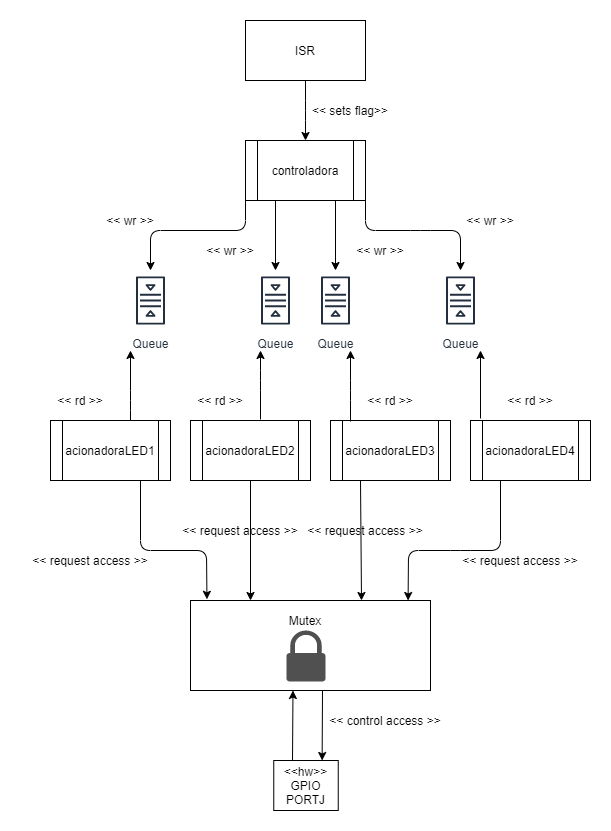

The diagram above was exported from draw.io. Its source (the exported page's mxGraphModel, read from the mxfile embedded in the PNG):
<mxGraphModel dx="1350" dy="642" grid="1" gridSize="10" guides="1" tooltips="1" connect="1" arrows="1" fold="1" page="1" pageScale="1" pageWidth="850" pageHeight="1100" math="0" shadow="0" extFonts="Permanent Marker^https://fonts.googleapis.com/css?family=Permanent+Marker">
  <root>
    <mxCell id="0" />
    <mxCell id="1" parent="0" />
    <mxCell id="viQ65WrflVBExXXhq5Lv-1" value="ISR" style="rounded=0;whiteSpace=wrap;html=1;" parent="1" vertex="1">
      <mxGeometry x="365" y="40" width="120" height="60" as="geometry" />
    </mxCell>
    <mxCell id="viQ65WrflVBExXXhq5Lv-2" value="" style="endArrow=classic;html=1;exitX=0.5;exitY=1;exitDx=0;exitDy=0;" parent="1" source="viQ65WrflVBExXXhq5Lv-1" edge="1">
      <mxGeometry width="50" height="50" relative="1" as="geometry">
        <mxPoint x="685" y="360" as="sourcePoint" />
        <mxPoint x="425" y="160" as="targetPoint" />
        <Array as="points">
          <mxPoint x="425" y="130" />
        </Array>
      </mxGeometry>
    </mxCell>
    <mxCell id="viQ65WrflVBExXXhq5Lv-3" value="controladora" style="shape=process;whiteSpace=wrap;html=1;backgroundOutline=1;" parent="1" vertex="1">
      <mxGeometry x="365" y="160" width="120" height="60" as="geometry" />
    </mxCell>
    <mxCell id="viQ65WrflVBExXXhq5Lv-4" value="&amp;lt;&amp;lt; sets flag&amp;gt;&amp;gt;" style="text;html=1;strokeColor=none;fillColor=none;align=center;verticalAlign=middle;whiteSpace=wrap;rounded=0;" parent="1" vertex="1">
      <mxGeometry x="430" y="120" width="80" height="20" as="geometry" />
    </mxCell>
    <mxCell id="viQ65WrflVBExXXhq5Lv-5" value="" style="endArrow=classic;html=1;exitX=1;exitY=1;exitDx=0;exitDy=0;" parent="1" source="viQ65WrflVBExXXhq5Lv-3" edge="1">
      <mxGeometry width="50" height="50" relative="1" as="geometry">
        <mxPoint x="430" y="340" as="sourcePoint" />
        <mxPoint x="580" y="290" as="targetPoint" />
        <Array as="points">
          <mxPoint x="485" y="250" />
          <mxPoint x="540" y="250" />
          <mxPoint x="580" y="250" />
        </Array>
      </mxGeometry>
    </mxCell>
    <mxCell id="viQ65WrflVBExXXhq5Lv-6" value="" style="endArrow=classic;html=1;exitX=0.75;exitY=1;exitDx=0;exitDy=0;" parent="1" source="viQ65WrflVBExXXhq5Lv-3" edge="1">
      <mxGeometry width="50" height="50" relative="1" as="geometry">
        <mxPoint x="430" y="340" as="sourcePoint" />
        <mxPoint x="455" y="290" as="targetPoint" />
      </mxGeometry>
    </mxCell>
    <mxCell id="viQ65WrflVBExXXhq5Lv-7" value="" style="endArrow=classic;html=1;exitX=0.25;exitY=1;exitDx=0;exitDy=0;" parent="1" source="viQ65WrflVBExXXhq5Lv-3" edge="1">
      <mxGeometry width="50" height="50" relative="1" as="geometry">
        <mxPoint x="430" y="340" as="sourcePoint" />
        <mxPoint x="395" y="290" as="targetPoint" />
      </mxGeometry>
    </mxCell>
    <mxCell id="viQ65WrflVBExXXhq5Lv-8" value="" style="endArrow=classic;html=1;exitX=0;exitY=1;exitDx=0;exitDy=0;" parent="1" source="viQ65WrflVBExXXhq5Lv-3" edge="1">
      <mxGeometry width="50" height="50" relative="1" as="geometry">
        <mxPoint x="430" y="340" as="sourcePoint" />
        <mxPoint x="270" y="290" as="targetPoint" />
        <Array as="points">
          <mxPoint x="365" y="250" />
          <mxPoint x="270" y="250" />
        </Array>
      </mxGeometry>
    </mxCell>
    <mxCell id="viQ65WrflVBExXXhq5Lv-9" value="Queue" style="outlineConnect=0;fontColor=#232F3E;gradientColor=none;strokeColor=#232F3E;fillColor=#ffffff;dashed=0;verticalLabelPosition=bottom;verticalAlign=top;align=center;html=1;fontSize=12;fontStyle=0;aspect=fixed;shape=mxgraph.aws4.resourceIcon;resIcon=mxgraph.aws4.queue;direction=south;" parent="1" vertex="1">
      <mxGeometry x="240" y="290" width="60" height="60" as="geometry" />
    </mxCell>
    <mxCell id="viQ65WrflVBExXXhq5Lv-10" value="Queue" style="outlineConnect=0;fontColor=#232F3E;gradientColor=none;strokeColor=#232F3E;fillColor=#ffffff;dashed=0;verticalLabelPosition=bottom;verticalAlign=top;align=center;html=1;fontSize=12;fontStyle=0;aspect=fixed;shape=mxgraph.aws4.resourceIcon;resIcon=mxgraph.aws4.queue;direction=south;" parent="1" vertex="1">
      <mxGeometry x="365" y="290" width="60" height="60" as="geometry" />
    </mxCell>
    <mxCell id="viQ65WrflVBExXXhq5Lv-11" value="Queue" style="outlineConnect=0;fontColor=#232F3E;gradientColor=none;strokeColor=#232F3E;fillColor=#ffffff;dashed=0;verticalLabelPosition=bottom;verticalAlign=top;align=center;html=1;fontSize=12;fontStyle=0;aspect=fixed;shape=mxgraph.aws4.resourceIcon;resIcon=mxgraph.aws4.queue;direction=south;" parent="1" vertex="1">
      <mxGeometry x="425" y="290" width="60" height="60" as="geometry" />
    </mxCell>
    <mxCell id="viQ65WrflVBExXXhq5Lv-12" value="Queue" style="outlineConnect=0;fontColor=#232F3E;gradientColor=none;strokeColor=#232F3E;fillColor=#ffffff;dashed=0;verticalLabelPosition=bottom;verticalAlign=top;align=center;html=1;fontSize=12;fontStyle=0;aspect=fixed;shape=mxgraph.aws4.resourceIcon;resIcon=mxgraph.aws4.queue;direction=south;" parent="1" vertex="1">
      <mxGeometry x="550" y="290" width="60" height="60" as="geometry" />
    </mxCell>
    <mxCell id="viQ65WrflVBExXXhq5Lv-13" value="&amp;lt;&amp;lt; wr &amp;gt;&amp;gt;" style="text;html=1;strokeColor=none;fillColor=none;align=center;verticalAlign=middle;whiteSpace=wrap;rounded=0;" parent="1" vertex="1">
      <mxGeometry x="550" y="230" width="120" height="20" as="geometry" />
    </mxCell>
    <mxCell id="viQ65WrflVBExXXhq5Lv-14" value="&amp;lt;&amp;lt; wr &amp;gt;&amp;gt;" style="text;html=1;strokeColor=none;fillColor=none;align=center;verticalAlign=middle;whiteSpace=wrap;rounded=0;" parent="1" vertex="1">
      <mxGeometry x="190" y="230" width="120" height="20" as="geometry" />
    </mxCell>
    <mxCell id="viQ65WrflVBExXXhq5Lv-15" value="&amp;lt;&amp;lt; wr &amp;gt;&amp;gt;" style="text;html=1;strokeColor=none;fillColor=none;align=center;verticalAlign=middle;whiteSpace=wrap;rounded=0;" parent="1" vertex="1">
      <mxGeometry x="440" y="260" width="120" height="20" as="geometry" />
    </mxCell>
    <mxCell id="viQ65WrflVBExXXhq5Lv-16" value="&amp;lt;&amp;lt; wr &amp;gt;&amp;gt;" style="text;html=1;strokeColor=none;fillColor=none;align=center;verticalAlign=middle;whiteSpace=wrap;rounded=0;" parent="1" vertex="1">
      <mxGeometry x="290" y="260" width="120" height="20" as="geometry" />
    </mxCell>
    <mxCell id="viQ65WrflVBExXXhq5Lv-17" value="acionadoraLED1" style="shape=process;whiteSpace=wrap;html=1;backgroundOutline=1;" parent="1" vertex="1">
      <mxGeometry x="170" y="440" width="120" height="60" as="geometry" />
    </mxCell>
    <mxCell id="viQ65WrflVBExXXhq5Lv-18" value="acionadoraLED2" style="shape=process;whiteSpace=wrap;html=1;backgroundOutline=1;" parent="1" vertex="1">
      <mxGeometry x="310" y="440" width="120" height="60" as="geometry" />
    </mxCell>
    <mxCell id="viQ65WrflVBExXXhq5Lv-19" value="acionadoraLED3" style="shape=process;whiteSpace=wrap;html=1;backgroundOutline=1;" parent="1" vertex="1">
      <mxGeometry x="450" y="440" width="120" height="60" as="geometry" />
    </mxCell>
    <mxCell id="viQ65WrflVBExXXhq5Lv-20" value="acionadoraLED4" style="shape=process;whiteSpace=wrap;html=1;backgroundOutline=1;" parent="1" vertex="1">
      <mxGeometry x="590" y="440" width="120" height="60" as="geometry" />
    </mxCell>
    <mxCell id="viQ65WrflVBExXXhq5Lv-21" value="" style="endArrow=classic;html=1;" parent="1" edge="1">
      <mxGeometry width="50" height="50" relative="1" as="geometry">
        <mxPoint x="380" y="439" as="sourcePoint" />
        <mxPoint x="380" y="370" as="targetPoint" />
        <Array as="points">
          <mxPoint x="380" y="400" />
        </Array>
      </mxGeometry>
    </mxCell>
    <mxCell id="viQ65WrflVBExXXhq5Lv-23" value="" style="endArrow=classic;html=1;" parent="1" edge="1">
      <mxGeometry width="50" height="50" relative="1" as="geometry">
        <mxPoint x="470" y="441" as="sourcePoint" />
        <mxPoint x="470" y="370" as="targetPoint" />
        <Array as="points">
          <mxPoint x="470" y="410" />
        </Array>
      </mxGeometry>
    </mxCell>
    <mxCell id="viQ65WrflVBExXXhq5Lv-24" value="" style="endArrow=classic;html=1;" parent="1" edge="1">
      <mxGeometry width="50" height="50" relative="1" as="geometry">
        <mxPoint x="600" y="438" as="sourcePoint" />
        <mxPoint x="600" y="370" as="targetPoint" />
        <Array as="points" />
      </mxGeometry>
    </mxCell>
    <mxCell id="viQ65WrflVBExXXhq5Lv-25" value="" style="endArrow=classic;html=1;" parent="1" edge="1">
      <mxGeometry width="50" height="50" relative="1" as="geometry">
        <mxPoint x="250" y="440" as="sourcePoint" />
        <mxPoint x="250" y="370" as="targetPoint" />
        <Array as="points">
          <mxPoint x="250" y="420" />
        </Array>
      </mxGeometry>
    </mxCell>
    <mxCell id="viQ65WrflVBExXXhq5Lv-26" value="&amp;lt;&amp;lt; rd &amp;gt;&amp;gt;" style="text;html=1;strokeColor=none;fillColor=none;align=center;verticalAlign=middle;whiteSpace=wrap;rounded=0;" parent="1" vertex="1">
      <mxGeometry x="140" y="410" width="120" height="20" as="geometry" />
    </mxCell>
    <mxCell id="viQ65WrflVBExXXhq5Lv-27" value="&amp;lt;&amp;lt; rd &amp;gt;&amp;gt;" style="text;html=1;strokeColor=none;fillColor=none;align=center;verticalAlign=middle;whiteSpace=wrap;rounded=0;" parent="1" vertex="1">
      <mxGeometry x="280" y="410" width="120" height="20" as="geometry" />
    </mxCell>
    <mxCell id="viQ65WrflVBExXXhq5Lv-28" value="&amp;lt;&amp;lt; rd &amp;gt;&amp;gt;" style="text;html=1;strokeColor=none;fillColor=none;align=center;verticalAlign=middle;whiteSpace=wrap;rounded=0;" parent="1" vertex="1">
      <mxGeometry x="450" y="410" width="120" height="20" as="geometry" />
    </mxCell>
    <mxCell id="viQ65WrflVBExXXhq5Lv-29" value="&amp;lt;&amp;lt; rd &amp;gt;&amp;gt;" style="text;html=1;strokeColor=none;fillColor=none;align=center;verticalAlign=middle;whiteSpace=wrap;rounded=0;" parent="1" vertex="1">
      <mxGeometry x="590" y="410" width="120" height="20" as="geometry" />
    </mxCell>
    <mxCell id="viQ65WrflVBExXXhq5Lv-31" value="" style="endArrow=classic;html=1;exitX=0.75;exitY=1;exitDx=0;exitDy=0;entryX=0.135;entryY=-0.007;entryDx=0;entryDy=0;entryPerimeter=0;" parent="1" source="viQ65WrflVBExXXhq5Lv-17" edge="1">
      <mxGeometry width="50" height="50" relative="1" as="geometry">
        <mxPoint x="400" y="530" as="sourcePoint" />
        <mxPoint x="326.45000000000005" y="618.81" as="targetPoint" />
        <Array as="points">
          <mxPoint x="260" y="570" />
          <mxPoint x="326" y="570" />
        </Array>
      </mxGeometry>
    </mxCell>
    <mxCell id="viQ65WrflVBExXXhq5Lv-33" value="" style="endArrow=classic;html=1;exitX=0.5;exitY=1;exitDx=0;exitDy=0;entryX=0.25;entryY=0;entryDx=0;entryDy=0;" parent="1" source="viQ65WrflVBExXXhq5Lv-18" target="viQ65WrflVBExXXhq5Lv-43" edge="1">
      <mxGeometry width="50" height="50" relative="1" as="geometry">
        <mxPoint x="400" y="530" as="sourcePoint" />
        <mxPoint x="371" y="617" as="targetPoint" />
      </mxGeometry>
    </mxCell>
    <mxCell id="viQ65WrflVBExXXhq5Lv-34" value="" style="endArrow=classic;html=1;exitX=0.5;exitY=1;exitDx=0;exitDy=0;" parent="1" edge="1">
      <mxGeometry width="50" height="50" relative="1" as="geometry">
        <mxPoint x="480" y="500" as="sourcePoint" />
        <mxPoint x="481" y="620" as="targetPoint" />
      </mxGeometry>
    </mxCell>
    <mxCell id="viQ65WrflVBExXXhq5Lv-35" value="" style="endArrow=classic;html=1;entryX=0.88;entryY=0;entryDx=0;entryDy=0;entryPerimeter=0;" parent="1" edge="1">
      <mxGeometry width="50" height="50" relative="1" as="geometry">
        <mxPoint x="620" y="500" as="sourcePoint" />
        <mxPoint x="527.5999999999999" y="620" as="targetPoint" />
        <Array as="points">
          <mxPoint x="620" y="570" />
          <mxPoint x="580" y="570" />
          <mxPoint x="528" y="570" />
        </Array>
      </mxGeometry>
    </mxCell>
    <mxCell id="viQ65WrflVBExXXhq5Lv-36" value="&amp;lt;&amp;lt; request access &amp;gt;&amp;gt;" style="text;html=1;strokeColor=none;fillColor=none;align=center;verticalAlign=middle;whiteSpace=wrap;rounded=0;" parent="1" vertex="1">
      <mxGeometry x="150" y="570" width="120" height="20" as="geometry" />
    </mxCell>
    <mxCell id="viQ65WrflVBExXXhq5Lv-37" value="&amp;lt;&amp;lt; request access &amp;gt;&amp;gt;" style="text;html=1;strokeColor=none;fillColor=none;align=center;verticalAlign=middle;whiteSpace=wrap;rounded=0;" parent="1" vertex="1">
      <mxGeometry x="300" y="540" width="120" height="20" as="geometry" />
    </mxCell>
    <mxCell id="viQ65WrflVBExXXhq5Lv-38" value="&amp;lt;&amp;lt; request access &amp;gt;&amp;gt;" style="text;html=1;strokeColor=none;fillColor=none;align=center;verticalAlign=middle;whiteSpace=wrap;rounded=0;" parent="1" vertex="1">
      <mxGeometry x="425" y="540" width="120" height="20" as="geometry" />
    </mxCell>
    <mxCell id="viQ65WrflVBExXXhq5Lv-39" value="&amp;lt;&amp;lt; request access &amp;gt;&amp;gt;" style="text;html=1;strokeColor=none;fillColor=none;align=center;verticalAlign=middle;whiteSpace=wrap;rounded=0;" parent="1" vertex="1">
      <mxGeometry x="580" y="570" width="120" height="20" as="geometry" />
    </mxCell>
    <mxCell id="viQ65WrflVBExXXhq5Lv-42" value="&amp;lt;&amp;lt;hw&amp;gt;&amp;gt;&lt;br&gt;GPIO PORTJ" style="rounded=0;whiteSpace=wrap;html=1;" parent="1" vertex="1">
      <mxGeometry x="393.25" y="780" width="64.5" height="50" as="geometry" />
    </mxCell>
    <mxCell id="viQ65WrflVBExXXhq5Lv-43" value="" style="rounded=0;whiteSpace=wrap;html=1;" parent="1" vertex="1">
      <mxGeometry x="310" y="620" width="240" height="90" as="geometry" />
    </mxCell>
    <mxCell id="viQ65WrflVBExXXhq5Lv-41" value="" style="pointerEvents=1;shadow=0;dashed=0;html=1;strokeColor=none;fillColor=#505050;labelPosition=center;verticalLabelPosition=bottom;verticalAlign=top;outlineConnect=0;align=center;shape=mxgraph.office.security.lock_protected;" parent="1" vertex="1">
      <mxGeometry x="406" y="650" width="39" height="51" as="geometry" />
    </mxCell>
    <mxCell id="viQ65WrflVBExXXhq5Lv-40" value="Mutex" style="text;html=1;strokeColor=none;fillColor=none;align=center;verticalAlign=middle;whiteSpace=wrap;rounded=0;" parent="1" vertex="1">
      <mxGeometry x="385" y="630" width="80" height="20" as="geometry" />
    </mxCell>
    <mxCell id="viQ65WrflVBExXXhq5Lv-45" value="" style="endArrow=classic;html=1;entryX=0.75;entryY=0;entryDx=0;entryDy=0;" parent="1" target="viQ65WrflVBExXXhq5Lv-42" edge="1">
      <mxGeometry width="50" height="50" relative="1" as="geometry">
        <mxPoint x="442" y="710" as="sourcePoint" />
        <mxPoint x="495" y="660" as="targetPoint" />
      </mxGeometry>
    </mxCell>
    <mxCell id="viQ65WrflVBExXXhq5Lv-46" value="" style="endArrow=classic;html=1;entryX=0.427;entryY=1;entryDx=0;entryDy=0;entryPerimeter=0;" parent="1" target="viQ65WrflVBExXXhq5Lv-43" edge="1">
      <mxGeometry width="50" height="50" relative="1" as="geometry">
        <mxPoint x="412" y="780" as="sourcePoint" />
        <mxPoint x="450" y="570" as="targetPoint" />
      </mxGeometry>
    </mxCell>
    <mxCell id="viQ65WrflVBExXXhq5Lv-47" value="&amp;lt;&amp;lt; control access &amp;gt;&amp;gt;" style="text;html=1;strokeColor=none;fillColor=none;align=center;verticalAlign=middle;whiteSpace=wrap;rounded=0;" parent="1" vertex="1">
      <mxGeometry x="445" y="730" width="120" height="20" as="geometry" />
    </mxCell>
  </root>
</mxGraphModel>